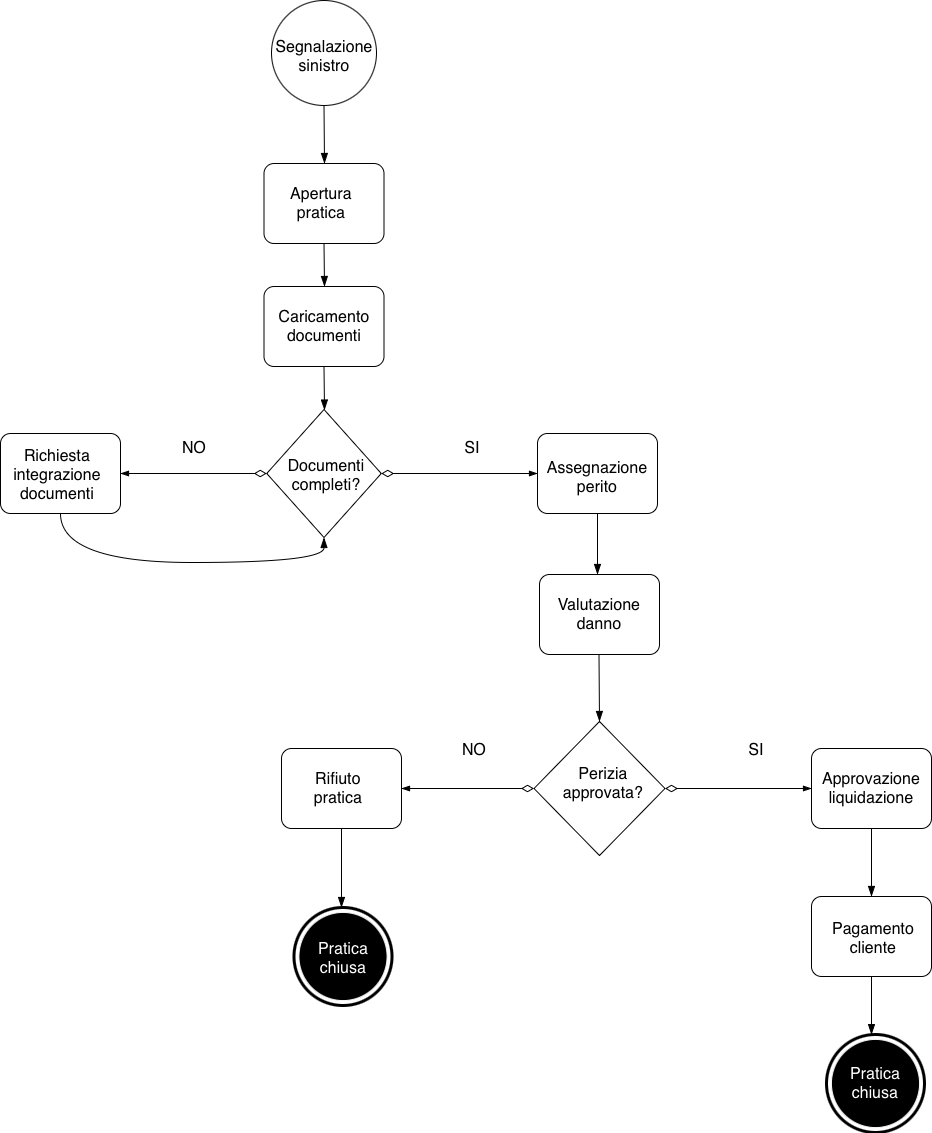

The diagram above was exported from draw.io. Its source (the exported page's mxGraphModel, read from the mxfile embedded in the PNG):
<mxGraphModel dx="1364" dy="1155" grid="0" gridSize="10" guides="1" tooltips="1" connect="1" arrows="1" fold="1" page="0" pageScale="1" pageWidth="827" pageHeight="1169" math="0" shadow="0">
  <root>
    <mxCell id="0" />
    <mxCell id="1" parent="0" />
    <mxCell id="hpaVwuY6Awq_BOMGUNWo-1" parent="1" style="points=[[0.145,0.145,0],[0.5,0,0],[0.855,0.145,0],[1,0.5,0],[0.855,0.855,0],[0.5,1,0],[0.145,0.855,0],[0,0.5,0]];shape=mxgraph.bpmn.event;html=1;verticalLabelPosition=bottom;labelBackgroundColor=#ffffff;verticalAlign=top;align=center;perimeter=ellipsePerimeter;outlineConnect=0;aspect=fixed;outline=standard;symbol=general;" value="" vertex="1">
      <mxGeometry height="105" width="105" x="255" y="-83" as="geometry" />
    </mxCell>
    <mxCell id="hpaVwuY6Awq_BOMGUNWo-2" parent="1" style="text;html=1;whiteSpace=wrap;strokeColor=none;fillColor=none;align=center;verticalAlign=middle;rounded=0;fontSize=16;" value="Segnalazione sinistro" vertex="1">
      <mxGeometry height="30" width="60" x="277.5" y="-42" as="geometry" />
    </mxCell>
    <mxCell id="hpaVwuY6Awq_BOMGUNWo-3" parent="1" style="points=[[0.25,0,0],[0.5,0,0],[0.75,0,0],[1,0.25,0],[1,0.5,0],[1,0.75,0],[0.75,1,0],[0.5,1,0],[0.25,1,0],[0,0.75,0],[0,0.5,0],[0,0.25,0]];shape=mxgraph.bpmn.task2;whiteSpace=wrap;rectStyle=rounded;size=10;html=1;container=1;expand=0;collapsible=0;taskMarker=abstract;" value="" vertex="1">
      <mxGeometry height="80" width="120" x="247.5" y="80" as="geometry" />
    </mxCell>
    <mxCell id="hpaVwuY6Awq_BOMGUNWo-4" parent="hpaVwuY6Awq_BOMGUNWo-3" style="text;html=1;whiteSpace=wrap;strokeColor=none;fillColor=none;align=center;verticalAlign=middle;rounded=0;fontSize=16;" value="Apertura pratica" vertex="1">
      <mxGeometry height="30" width="60" x="27.5" y="25" as="geometry" />
    </mxCell>
    <mxCell id="hpaVwuY6Awq_BOMGUNWo-5" parent="1" style="points=[[0.25,0,0],[0.5,0,0],[0.75,0,0],[1,0.25,0],[1,0.5,0],[1,0.75,0],[0.75,1,0],[0.5,1,0],[0.25,1,0],[0,0.75,0],[0,0.5,0],[0,0.25,0]];shape=mxgraph.bpmn.task2;whiteSpace=wrap;rectStyle=rounded;size=10;html=1;container=1;expand=0;collapsible=0;taskMarker=abstract;" value="" vertex="1">
      <mxGeometry height="80" width="120" x="247.5" y="203" as="geometry" />
    </mxCell>
    <mxCell id="hpaVwuY6Awq_BOMGUNWo-6" parent="hpaVwuY6Awq_BOMGUNWo-5" style="text;html=1;whiteSpace=wrap;strokeColor=none;fillColor=none;align=center;verticalAlign=middle;rounded=0;fontSize=16;" value="Caricamento documenti" vertex="1">
      <mxGeometry height="30" width="60" x="30" y="25" as="geometry" />
    </mxCell>
    <mxCell id="hpaVwuY6Awq_BOMGUNWo-7" parent="1" style="points=[[0.25,0.25,0],[0.5,0,0],[0.75,0.25,0],[1,0.5,0],[0.75,0.75,0],[0.5,1,0],[0.25,0.75,0],[0,0.5,0]];shape=mxgraph.bpmn.gateway2;html=1;verticalLabelPosition=bottom;labelBackgroundColor=#ffffff;verticalAlign=top;align=center;perimeter=rhombusPerimeter;outlineConnect=0;outline=none;symbol=none;" value="" vertex="1">
      <mxGeometry height="128" width="114.5" x="250.25" y="326" as="geometry" />
    </mxCell>
    <mxCell id="hpaVwuY6Awq_BOMGUNWo-8" parent="1" style="text;html=1;whiteSpace=wrap;strokeColor=none;fillColor=none;align=center;verticalAlign=middle;rounded=0;fontSize=16;" value="Documenti completi?" vertex="1">
      <mxGeometry height="30" width="60" x="280" y="377" as="geometry" />
    </mxCell>
    <mxCell id="hpaVwuY6Awq_BOMGUNWo-9" parent="1" style="points=[[0.25,0,0],[0.5,0,0],[0.75,0,0],[1,0.25,0],[1,0.5,0],[1,0.75,0],[0.75,1,0],[0.5,1,0],[0.25,1,0],[0,0.75,0],[0,0.5,0],[0,0.25,0]];shape=mxgraph.bpmn.task2;whiteSpace=wrap;rectStyle=rounded;size=10;html=1;container=1;expand=0;collapsible=0;taskMarker=abstract;" value="" vertex="1">
      <mxGeometry height="80" width="120" x="-16" y="350" as="geometry" />
    </mxCell>
    <mxCell id="hpaVwuY6Awq_BOMGUNWo-10" parent="hpaVwuY6Awq_BOMGUNWo-9" style="text;html=1;whiteSpace=wrap;strokeColor=none;fillColor=none;align=center;verticalAlign=middle;rounded=0;fontSize=16;" value="Richiesta integrazione documenti" vertex="1">
      <mxGeometry height="30" width="60" x="27" y="27" as="geometry" />
    </mxCell>
    <mxCell id="hpaVwuY6Awq_BOMGUNWo-11" edge="1" parent="1" source="hpaVwuY6Awq_BOMGUNWo-7" style="edgeStyle=elbowEdgeStyle;fontSize=12;html=1;endArrow=blockThin;endFill=1;startArrow=diamondThin;startFill=0;endSize=6;startSize=10;rounded=0;curved=1;exitX=0;exitY=0.5;exitDx=0;exitDy=0;exitPerimeter=0;entryX=1;entryY=0.5;entryDx=0;entryDy=0;entryPerimeter=0;" target="hpaVwuY6Awq_BOMGUNWo-9" value="">
      <mxGeometry relative="1" width="160" as="geometry">
        <mxPoint x="192" y="244" as="sourcePoint" />
        <mxPoint x="352" y="244" as="targetPoint" />
      </mxGeometry>
    </mxCell>
    <mxCell id="hpaVwuY6Awq_BOMGUNWo-15" edge="1" parent="1" source="hpaVwuY6Awq_BOMGUNWo-9" style="edgeStyle=elbowEdgeStyle;fontSize=12;html=1;endArrow=blockThin;endFill=1;rounded=0;startSize=8;endSize=8;curved=1;exitX=0.5;exitY=1;exitDx=0;exitDy=0;exitPerimeter=0;entryX=0.5;entryY=1;entryDx=0;entryDy=0;entryPerimeter=0;" target="hpaVwuY6Awq_BOMGUNWo-7" value="">
      <mxGeometry relative="1" width="160" as="geometry">
        <Array as="points">
          <mxPoint x="56" y="479" />
        </Array>
        <mxPoint x="21" y="447" as="sourcePoint" />
        <mxPoint x="181" y="447" as="targetPoint" />
      </mxGeometry>
    </mxCell>
    <mxCell id="hpaVwuY6Awq_BOMGUNWo-16" parent="1" style="text;html=1;whiteSpace=wrap;strokeColor=none;fillColor=none;align=center;verticalAlign=middle;rounded=0;fontSize=16;" value="NO" vertex="1">
      <mxGeometry height="30" width="60" x="148" y="350" as="geometry" />
    </mxCell>
    <mxCell id="hpaVwuY6Awq_BOMGUNWo-17" parent="1" style="points=[[0.25,0,0],[0.5,0,0],[0.75,0,0],[1,0.25,0],[1,0.5,0],[1,0.75,0],[0.75,1,0],[0.5,1,0],[0.25,1,0],[0,0.75,0],[0,0.5,0],[0,0.25,0]];shape=mxgraph.bpmn.task2;whiteSpace=wrap;rectStyle=rounded;size=10;html=1;container=1;expand=0;collapsible=0;taskMarker=abstract;" value="" vertex="1">
      <mxGeometry height="80" width="120" x="521" y="350" as="geometry" />
    </mxCell>
    <mxCell id="hpaVwuY6Awq_BOMGUNWo-18" parent="hpaVwuY6Awq_BOMGUNWo-17" style="text;html=1;whiteSpace=wrap;strokeColor=none;fillColor=none;align=center;verticalAlign=middle;rounded=0;fontSize=16;" value="Assegnazione perito" vertex="1">
      <mxGeometry height="30" width="60" x="30" y="29" as="geometry" />
    </mxCell>
    <mxCell id="hpaVwuY6Awq_BOMGUNWo-19" edge="1" parent="1" source="hpaVwuY6Awq_BOMGUNWo-7" style="edgeStyle=elbowEdgeStyle;fontSize=12;html=1;endArrow=blockThin;endFill=1;startArrow=diamondThin;startFill=0;endSize=6;startSize=10;rounded=0;curved=1;exitX=1;exitY=0.5;exitDx=0;exitDy=0;exitPerimeter=0;entryX=0;entryY=0.5;entryDx=0;entryDy=0;entryPerimeter=0;" target="hpaVwuY6Awq_BOMGUNWo-17" value="">
      <mxGeometry relative="1" width="160" as="geometry">
        <mxPoint x="388" y="295" as="sourcePoint" />
        <mxPoint x="548" y="295" as="targetPoint" />
      </mxGeometry>
    </mxCell>
    <mxCell id="hpaVwuY6Awq_BOMGUNWo-20" parent="1" style="text;html=1;whiteSpace=wrap;strokeColor=none;fillColor=none;align=center;verticalAlign=middle;rounded=0;fontSize=16;" value="SI" vertex="1">
      <mxGeometry height="30" width="60" x="426" y="350" as="geometry" />
    </mxCell>
    <mxCell id="hpaVwuY6Awq_BOMGUNWo-21" parent="1" style="points=[[0.25,0,0],[0.5,0,0],[0.75,0,0],[1,0.25,0],[1,0.5,0],[1,0.75,0],[0.75,1,0],[0.5,1,0],[0.25,1,0],[0,0.75,0],[0,0.5,0],[0,0.25,0]];shape=mxgraph.bpmn.task2;whiteSpace=wrap;rectStyle=rounded;size=10;html=1;container=1;expand=0;collapsible=0;taskMarker=abstract;" value="" vertex="1">
      <mxGeometry height="80" width="120" x="523" y="491" as="geometry" />
    </mxCell>
    <mxCell id="hpaVwuY6Awq_BOMGUNWo-22" parent="hpaVwuY6Awq_BOMGUNWo-21" style="text;html=1;whiteSpace=wrap;strokeColor=none;fillColor=none;align=center;verticalAlign=middle;rounded=0;fontSize=16;" value="Valutazione danno" vertex="1">
      <mxGeometry height="30" width="60" x="30" y="25" as="geometry" />
    </mxCell>
    <mxCell id="hpaVwuY6Awq_BOMGUNWo-23" parent="1" style="points=[[0.25,0.25,0],[0.5,0,0],[0.75,0.25,0],[1,0.5,0],[0.75,0.75,0],[0.5,1,0],[0.25,0.75,0],[0,0.5,0]];shape=mxgraph.bpmn.gateway2;html=1;verticalLabelPosition=bottom;labelBackgroundColor=#ffffff;verticalAlign=top;align=center;perimeter=rhombusPerimeter;outlineConnect=0;outline=none;symbol=none;" value="" vertex="1">
      <mxGeometry height="134" width="131" x="517.5" y="638" as="geometry" />
    </mxCell>
    <mxCell id="hpaVwuY6Awq_BOMGUNWo-25" parent="1" style="points=[[0.25,0,0],[0.5,0,0],[0.75,0,0],[1,0.25,0],[1,0.5,0],[1,0.75,0],[0.75,1,0],[0.5,1,0],[0.25,1,0],[0,0.75,0],[0,0.5,0],[0,0.25,0]];shape=mxgraph.bpmn.task2;whiteSpace=wrap;rectStyle=rounded;size=10;html=1;container=1;expand=0;collapsible=0;taskMarker=abstract;" value="" vertex="1">
      <mxGeometry height="80" width="120" x="265" y="665" as="geometry" />
    </mxCell>
    <mxCell id="hpaVwuY6Awq_BOMGUNWo-26" parent="hpaVwuY6Awq_BOMGUNWo-25" style="text;html=1;whiteSpace=wrap;strokeColor=none;fillColor=none;align=center;verticalAlign=middle;rounded=0;fontSize=16;" value="Rifiuto pratica" vertex="1">
      <mxGeometry height="30" width="60" x="27" y="25" as="geometry" />
    </mxCell>
    <mxCell id="hpaVwuY6Awq_BOMGUNWo-27" edge="1" parent="1" source="hpaVwuY6Awq_BOMGUNWo-23" style="edgeStyle=elbowEdgeStyle;fontSize=12;html=1;endArrow=blockThin;endFill=1;startArrow=diamondThin;startFill=0;endSize=6;startSize=10;rounded=0;curved=1;exitX=0;exitY=0.5;exitDx=0;exitDy=0;exitPerimeter=0;entryX=1;entryY=0.5;entryDx=0;entryDy=0;entryPerimeter=0;" target="hpaVwuY6Awq_BOMGUNWo-25" value="">
      <mxGeometry relative="1" width="160" as="geometry">
        <mxPoint x="217" y="636" as="sourcePoint" />
        <mxPoint x="377" y="636" as="targetPoint" />
      </mxGeometry>
    </mxCell>
    <mxCell id="hpaVwuY6Awq_BOMGUNWo-28" parent="1" style="text;html=1;whiteSpace=wrap;strokeColor=none;fillColor=none;align=center;verticalAlign=middle;rounded=0;fontSize=16;" value="NO" vertex="1">
      <mxGeometry height="30" width="60" x="428" y="652" as="geometry" />
    </mxCell>
    <mxCell id="hpaVwuY6Awq_BOMGUNWo-29" edge="1" parent="1" source="hpaVwuY6Awq_BOMGUNWo-23" style="edgeStyle=none;curved=1;rounded=0;orthogonalLoop=1;jettySize=auto;html=1;exitX=1;exitY=0.5;exitDx=0;exitDy=0;exitPerimeter=0;fontSize=12;startSize=8;endSize=8;" target="hpaVwuY6Awq_BOMGUNWo-23">
      <mxGeometry relative="1" as="geometry" />
    </mxCell>
    <mxCell id="hpaVwuY6Awq_BOMGUNWo-30" parent="1" style="points=[[0.25,0,0],[0.5,0,0],[0.75,0,0],[1,0.25,0],[1,0.5,0],[1,0.75,0],[0.75,1,0],[0.5,1,0],[0.25,1,0],[0,0.75,0],[0,0.5,0],[0,0.25,0]];shape=mxgraph.bpmn.task2;whiteSpace=wrap;rectStyle=rounded;size=10;html=1;container=1;expand=0;collapsible=0;taskMarker=abstract;" value="" vertex="1">
      <mxGeometry height="80" width="120" x="795" y="665" as="geometry" />
    </mxCell>
    <mxCell id="hpaVwuY6Awq_BOMGUNWo-37" parent="hpaVwuY6Awq_BOMGUNWo-30" style="text;html=1;whiteSpace=wrap;strokeColor=none;fillColor=none;align=center;verticalAlign=middle;rounded=0;fontSize=16;" value="Approvazione liquidazione" vertex="1">
      <mxGeometry height="30" width="60" x="30" y="25" as="geometry" />
    </mxCell>
    <mxCell id="hpaVwuY6Awq_BOMGUNWo-31" edge="1" parent="1" source="hpaVwuY6Awq_BOMGUNWo-23" style="edgeStyle=elbowEdgeStyle;fontSize=12;html=1;endArrow=blockThin;endFill=1;startArrow=diamondThin;startFill=0;endSize=6;startSize=10;rounded=0;curved=1;exitX=1;exitY=0.5;exitDx=0;exitDy=0;exitPerimeter=0;entryX=0;entryY=0.5;entryDx=0;entryDy=0;entryPerimeter=0;" target="hpaVwuY6Awq_BOMGUNWo-30" value="">
      <mxGeometry relative="1" width="160" as="geometry">
        <mxPoint x="570" y="636" as="sourcePoint" />
        <mxPoint x="730" y="636" as="targetPoint" />
      </mxGeometry>
    </mxCell>
    <mxCell id="hpaVwuY6Awq_BOMGUNWo-32" parent="1" style="text;html=1;whiteSpace=wrap;strokeColor=none;fillColor=none;align=center;verticalAlign=middle;rounded=0;fontSize=16;" value="SI" vertex="1">
      <mxGeometry height="30" width="60" x="710" y="652" as="geometry" />
    </mxCell>
    <mxCell id="hpaVwuY6Awq_BOMGUNWo-33" parent="1" style="points=[[0.145,0.145,0],[0.5,0,0],[0.855,0.145,0],[1,0.5,0],[0.855,0.855,0],[0.5,1,0],[0.145,0.855,0],[0,0.5,0]];shape=mxgraph.bpmn.event;html=1;verticalLabelPosition=bottom;labelBackgroundColor=#ffffff;verticalAlign=top;align=center;perimeter=ellipsePerimeter;outlineConnect=0;aspect=fixed;outline=end;symbol=terminate;" value="" vertex="1">
      <mxGeometry height="98" width="98" x="277.5" y="824" as="geometry" />
    </mxCell>
    <mxCell id="hpaVwuY6Awq_BOMGUNWo-34" parent="1" style="text;html=1;whiteSpace=wrap;align=center;verticalAlign=middle;rounded=0;fontSize=16;fontColor=#FFFFFF;" value="Pratica chiusa" vertex="1">
      <mxGeometry height="30" width="60" x="296.5" y="860" as="geometry" />
    </mxCell>
    <mxCell id="hpaVwuY6Awq_BOMGUNWo-35" edge="1" parent="1" source="hpaVwuY6Awq_BOMGUNWo-25" style="edgeStyle=elbowEdgeStyle;fontSize=12;html=1;endArrow=blockThin;endFill=1;rounded=0;startSize=8;endSize=8;curved=1;exitX=0.5;exitY=1;exitDx=0;exitDy=0;exitPerimeter=0;" target="hpaVwuY6Awq_BOMGUNWo-33" value="">
      <mxGeometry relative="1" width="160" as="geometry">
        <mxPoint x="623" y="762" as="sourcePoint" />
        <mxPoint x="783" y="762" as="targetPoint" />
      </mxGeometry>
    </mxCell>
    <mxCell id="hpaVwuY6Awq_BOMGUNWo-38" parent="1" style="points=[[0.25,0,0],[0.5,0,0],[0.75,0,0],[1,0.25,0],[1,0.5,0],[1,0.75,0],[0.75,1,0],[0.5,1,0],[0.25,1,0],[0,0.75,0],[0,0.5,0],[0,0.25,0]];shape=mxgraph.bpmn.task2;whiteSpace=wrap;rectStyle=rounded;size=10;html=1;container=1;expand=0;collapsible=0;taskMarker=abstract;" value="" vertex="1">
      <mxGeometry height="80" width="120" x="795" y="813" as="geometry" />
    </mxCell>
    <mxCell id="hpaVwuY6Awq_BOMGUNWo-40" parent="hpaVwuY6Awq_BOMGUNWo-38" style="text;html=1;whiteSpace=wrap;strokeColor=none;fillColor=none;align=center;verticalAlign=middle;rounded=0;fontSize=16;" value="Pagamento cliente" vertex="1">
      <mxGeometry height="30" width="60" x="32" y="27" as="geometry" />
    </mxCell>
    <mxCell id="hpaVwuY6Awq_BOMGUNWo-42" edge="1" parent="1" source="hpaVwuY6Awq_BOMGUNWo-30" style="edgeStyle=elbowEdgeStyle;fontSize=12;html=1;endArrow=blockThin;endFill=1;rounded=0;startSize=8;endSize=8;curved=1;entryX=0.5;entryY=0;entryDx=0;entryDy=0;entryPerimeter=0;exitX=0.5;exitY=1;exitDx=0;exitDy=0;exitPerimeter=0;" target="hpaVwuY6Awq_BOMGUNWo-38" value="">
      <mxGeometry relative="1" width="160" as="geometry">
        <mxPoint x="667" y="761" as="sourcePoint" />
        <mxPoint x="827" y="761" as="targetPoint" />
      </mxGeometry>
    </mxCell>
    <mxCell id="hpaVwuY6Awq_BOMGUNWo-43" parent="1" style="points=[[0.145,0.145,0],[0.5,0,0],[0.855,0.145,0],[1,0.5,0],[0.855,0.855,0],[0.5,1,0],[0.145,0.855,0],[0,0.5,0]];shape=mxgraph.bpmn.event;html=1;verticalLabelPosition=bottom;labelBackgroundColor=#ffffff;verticalAlign=top;align=center;perimeter=ellipsePerimeter;outlineConnect=0;aspect=fixed;outline=end;symbol=terminate;" value="" vertex="1">
      <mxGeometry height="98" width="98" x="810" y="951" as="geometry" />
    </mxCell>
    <mxCell id="hpaVwuY6Awq_BOMGUNWo-44" parent="1" style="text;html=1;whiteSpace=wrap;strokeColor=none;fillColor=none;align=center;verticalAlign=middle;rounded=0;fontSize=16;fontColor=#FFFFFF;" value="Pratica chiusa" vertex="1">
      <mxGeometry height="30" width="60" x="829" y="985" as="geometry" />
    </mxCell>
    <mxCell id="hpaVwuY6Awq_BOMGUNWo-45" edge="1" parent="1" source="hpaVwuY6Awq_BOMGUNWo-1" style="edgeStyle=elbowEdgeStyle;fontSize=12;html=1;endArrow=blockThin;endFill=1;rounded=0;startSize=8;endSize=8;curved=1;exitX=0.5;exitY=1;exitDx=0;exitDy=0;exitPerimeter=0;entryX=0.5;entryY=0;entryDx=0;entryDy=0;entryPerimeter=0;" target="hpaVwuY6Awq_BOMGUNWo-3" value="">
      <mxGeometry relative="1" width="160" as="geometry">
        <mxPoint x="401" y="243" as="sourcePoint" />
        <mxPoint x="561" y="243" as="targetPoint" />
      </mxGeometry>
    </mxCell>
    <mxCell id="hpaVwuY6Awq_BOMGUNWo-46" edge="1" parent="1" source="hpaVwuY6Awq_BOMGUNWo-3" style="edgeStyle=elbowEdgeStyle;fontSize=12;html=1;endArrow=blockThin;endFill=1;rounded=0;startSize=8;endSize=8;curved=1;exitX=0.5;exitY=1;exitDx=0;exitDy=0;exitPerimeter=0;entryX=0.5;entryY=0;entryDx=0;entryDy=0;entryPerimeter=0;" target="hpaVwuY6Awq_BOMGUNWo-5" value="">
      <mxGeometry relative="1" width="160" as="geometry">
        <mxPoint x="307" y="181" as="sourcePoint" />
        <mxPoint x="307" y="239" as="targetPoint" />
      </mxGeometry>
    </mxCell>
    <mxCell id="hpaVwuY6Awq_BOMGUNWo-47" edge="1" parent="1" source="hpaVwuY6Awq_BOMGUNWo-5" style="edgeStyle=elbowEdgeStyle;fontSize=12;html=1;endArrow=blockThin;endFill=1;rounded=0;startSize=8;endSize=8;curved=1;exitX=0.5;exitY=1;exitDx=0;exitDy=0;exitPerimeter=0;" target="hpaVwuY6Awq_BOMGUNWo-7" value="">
      <mxGeometry relative="1" width="160" as="geometry">
        <mxPoint x="306" y="300" as="sourcePoint" />
        <mxPoint x="306" y="358" as="targetPoint" />
      </mxGeometry>
    </mxCell>
    <mxCell id="hpaVwuY6Awq_BOMGUNWo-49" edge="1" parent="1" source="hpaVwuY6Awq_BOMGUNWo-17" style="edgeStyle=elbowEdgeStyle;fontSize=12;html=1;endArrow=blockThin;endFill=1;rounded=0;startSize=8;endSize=8;curved=1;exitX=0.5;exitY=1;exitDx=0;exitDy=0;exitPerimeter=0;" target="hpaVwuY6Awq_BOMGUNWo-21" value="">
      <mxGeometry relative="1" width="160" as="geometry">
        <mxPoint x="553" y="428" as="sourcePoint" />
        <mxPoint x="553" y="486" as="targetPoint" />
      </mxGeometry>
    </mxCell>
    <mxCell id="hpaVwuY6Awq_BOMGUNWo-50" edge="1" parent="1" style="edgeStyle=elbowEdgeStyle;fontSize=12;html=1;endArrow=blockThin;endFill=1;rounded=0;startSize=8;endSize=8;curved=1;exitX=0.5;exitY=1;exitDx=0;exitDy=0;exitPerimeter=0;" target="hpaVwuY6Awq_BOMGUNWo-23" value="">
      <mxGeometry relative="1" width="160" as="geometry">
        <mxPoint x="582.5" y="571" as="sourcePoint" />
        <mxPoint x="582.5" y="632" as="targetPoint" />
      </mxGeometry>
    </mxCell>
    <mxCell id="hpaVwuY6Awq_BOMGUNWo-54" edge="1" parent="1" source="hpaVwuY6Awq_BOMGUNWo-38" style="edgeStyle=elbowEdgeStyle;fontSize=12;html=1;endArrow=blockThin;endFill=1;rounded=0;startSize=8;endSize=8;curved=1;exitX=0.5;exitY=1;exitDx=0;exitDy=0;exitPerimeter=0;" target="hpaVwuY6Awq_BOMGUNWo-43" value="">
      <mxGeometry relative="1" width="160" as="geometry">
        <mxPoint x="811" y="885" as="sourcePoint" />
        <mxPoint x="811" y="953" as="targetPoint" />
      </mxGeometry>
    </mxCell>
    <mxCell id="hpaVwuY6Awq_BOMGUNWo-24" parent="1" style="text;html=1;whiteSpace=wrap;strokeColor=none;fillColor=none;align=center;verticalAlign=middle;rounded=0;fontSize=16;" value="Perizia approvata?" vertex="1">
      <mxGeometry height="30" width="60" x="557" y="685" as="geometry" />
    </mxCell>
    <mxCell id="hpaVwuY6Awq_BOMGUNWo-53" edge="1" parent="1" source="hpaVwuY6Awq_BOMGUNWo-24" style="edgeStyle=none;curved=1;rounded=0;orthogonalLoop=1;jettySize=auto;html=1;exitX=0.5;exitY=1;exitDx=0;exitDy=0;fontSize=12;startSize=8;endSize=8;" target="hpaVwuY6Awq_BOMGUNWo-24">
      <mxGeometry relative="1" as="geometry" />
    </mxCell>
  </root>
</mxGraphModel>